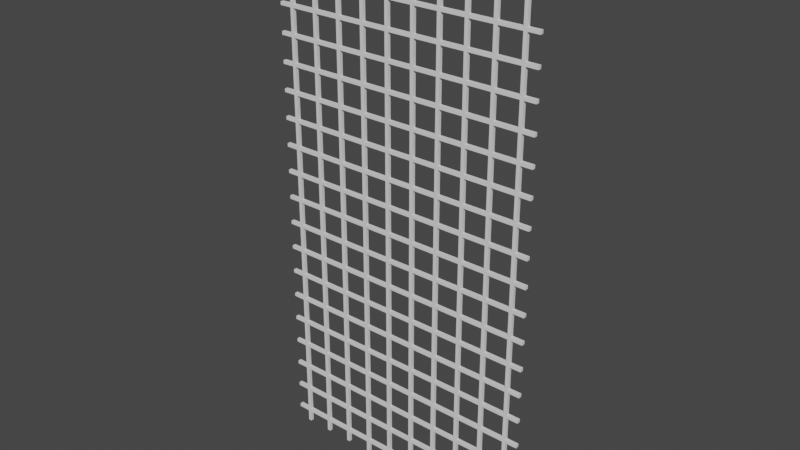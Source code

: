 # Source: Net.blend  (saved by Blender 2.93.20; exported with 4.5.12 LTS)
import bpy
from mathutils import Matrix  # noqa: F401  (used for matrix-valued properties, if any)

bpy.ops.wm.read_factory_settings(use_empty=True)
scene = bpy.context.scene
scene.name = 'Scene'

# ---- world
world_world = bpy.data.worlds.new('World'); scene.world = world_world
world_world.use_nodes = True; world_world.node_tree.nodes.clear()
_N = world_world.node_tree.nodes; _L = world_world.node_tree.links
n0 = _N.new('ShaderNodeOutputWorld'); n0.name = 'World Output'; n0.location = (300, 300)
n1 = _N.new('ShaderNodeBackground'); n1.name = 'Background'; n1.location = (10, 300)
n1.inputs[0].default_value = (0.05088, 0.05088, 0.05088, 1.0)
_L.new(n1.outputs[0], n0.inputs[0])
n0.is_active_output = True
world_world.color = (0.05088, 0.05088, 0.05088)
world_world.use_sun_shadow = False
world_world.sun_shadow_jitter_overblur = 0.0

# ---- meshes
me_cube = bpy.data.meshes.new('Cube')
me_cube.from_pydata([(-0.01, -0.01, -0.01), (-0.01, -0.01, 0.01), (-0.01, 0.01, -0.01), (-0.01, 0.01, 0.01), (0.01, -0.01, -0.01), (0.01, -0.01, 0.01), (0.01, 0.01, -0.01), (0.01, 0.01, 0.01), (-0.08, 0.01, -0.01), (-0.08, -0.01, -0.01), (-0.08, -0.01, 0.01), (-0.08, 0.01, 0.01), (0.08, 0.01, 0.01), (0.08, 0.01, -0.01), (0.08, -0.01, -0.01), (0.08, -0.01, 0.01), (-0.01, 0.01, -0.08), (-0.01, -0.01, -0.08), (-0.01, -0.01, 0.08), (-0.01, 0.01, 0.08), (0.01, 0.01, -0.08), (0.01, 0.01, 0.08), (0.01, -0.01, -0.08), (0.01, -0.01, 0.08)], [], [(0, 1, 10, 9), (2, 3, 7, 6), (3, 2, 8, 11), (4, 5, 1, 0), (4, 0, 17, 22), (7, 3, 19, 21), (9, 10, 11, 8), (13, 12, 15, 14), (7, 5, 15, 12), (6, 7, 12, 13), (1, 3, 11, 10), (2, 0, 9, 8), (5, 4, 14, 15), (4, 6, 13, 14), (16, 20, 22, 17), (21, 19, 18, 23), (5, 7, 21, 23), (2, 6, 20, 16), (3, 1, 18, 19), (1, 5, 23, 18), (0, 2, 16, 17), (6, 4, 22, 20)])
_uv = me_cube.uv_layers.new(name='UVMap')
_uv.uv.foreach_set('vector', [0.375, 1.0, 0.625, 1.0, 0.625, 1.0, 0.375, 1.0, 0.375, 0.25, 0.625, 0.25, 0.625, 0.5, 0.375, 0.5, 0.625, 0.25, 0.375, 0.25, 0.375, 0.25, 0.625, 0.25, 0.375, 0.75, 0.625, 0.75, 0.625, 1.0, 0.375, 1.0, 0.375, 0.75, 0.375, 1.0, 0.375, 1.0, 0.375, 0.75, 0.625, 0.5, 0.625, 0.25, 0.625, 0.25, 0.625, 0.5, 0.375, 0.0, 0.625, 0.0, 0.625, 0.25, 0.375, 0.25, 0.375, 0.5, 0.625, 0.5, 0.625, 0.75, 0.375, 0.75, 0.625, 0.5, 0.625, 0.75, 0.625, 0.75, 0.625, 0.5, 0.375, 0.5, 0.625, 0.5, 0.625, 0.5, 0.375, 0.5, 0.875, 0.75, 0.875, 0.5, 0.875, 0.5, 0.875, 0.75, 0.125, 0.5, 0.125, 0.75, 0.125, 0.75, 0.125, 0.5, 0.625, 0.75, 0.375, 0.75, 0.375, 0.75, 0.625, 0.75, 0.375, 0.75, 0.375, 0.5, 0.375, 0.5, 0.375, 0.75, 0.125, 0.5, 0.375, 0.5, 0.375, 0.75, 0.125, 0.75, 0.625, 0.5, 0.875, 0.5, 0.875, 0.75, 0.625, 0.75, 0.625, 0.75, 0.625, 0.5, 0.625, 0.5, 0.625, 0.75, 0.375, 0.25, 0.375, 0.5, 0.375, 0.5, 0.375, 0.25, 0.875, 0.5, 0.875, 0.75, 0.875, 0.75, 0.875, 0.5, 0.625, 1.0, 0.625, 0.75, 0.625, 0.75, 0.625, 1.0, 0.125, 0.75, 0.125, 0.5, 0.125, 0.5, 0.125, 0.75, 0.375, 0.5, 0.375, 0.75, 0.375, 0.75, 0.375, 0.5])
me_cube.use_remesh_fix_poles = True
me_cube.use_remesh_preserve_attributes = False
me_cube.update()

# ---- objects
ob_net = bpy.data.objects.new('Net', me_cube)

# ---- transforms, parenting, visibility, modifiers, constraints
ob_net.location = (0.0, 0.0, 0.0)
_m = ob_net.modifiers.new('Array', 'ARRAY')
_m.count = 20
_m.relative_offset_displace = (0.0, 0.0, 1.0)
_m = ob_net.modifiers.new('Array.001', 'ARRAY')
_m.count = 10

# ---- collection membership
scene.collection.objects.link(ob_net)

# ---- scene / render settings (as saved in the file)
scene.frame_start = 1; scene.frame_end = 250; scene.frame_set(1)
scene.render.engine = 'BLENDER_EEVEE_NEXT'
scene.render.image_settings.color_depth = '16'
scene.render.image_settings.compression = 0
scene.cycles.use_denoising = False
scene.cycles.samples = 128
scene.cycles.sampling_pattern = 'TABULATED_SOBOL'
scene.cycles.use_adaptive_sampling = False
scene.cycles.use_light_tree = False
scene.view_settings.view_transform = 'Filmic'
bpy.context.view_layer.update()

# ---- added for rendering (the .blend has no active camera and no usable light): camera, sun
cam_auto = bpy.data.cameras.new('AutoCamera')
cam_auto.lens = 50.0
cam_auto.sensor_width = 36.0
cam_auto.clip_end = 1000.0
ob_auto_camera = bpy.data.objects.new('AutoCamera', cam_auto)
scene.collection.objects.link(ob_auto_camera)
ob_auto_camera.location = (4.03024, -3.97228, 4.16819)
ob_auto_camera.rotation_euler = (1.09748, -7.21219e-08, 0.694738)
scene.camera = ob_auto_camera
light_auto_sun = bpy.data.lights.new('AutoSun', 'SUN')
light_auto_sun.energy = 3.0
light_auto_sun.angle = 0.0523599
ob_auto_sun = bpy.data.objects.new('AutoSun', light_auto_sun)
scene.collection.objects.link(ob_auto_sun)
ob_auto_sun.rotation_euler = (0.872665, 0.174533, 0.523599)
bpy.context.view_layer.update()
